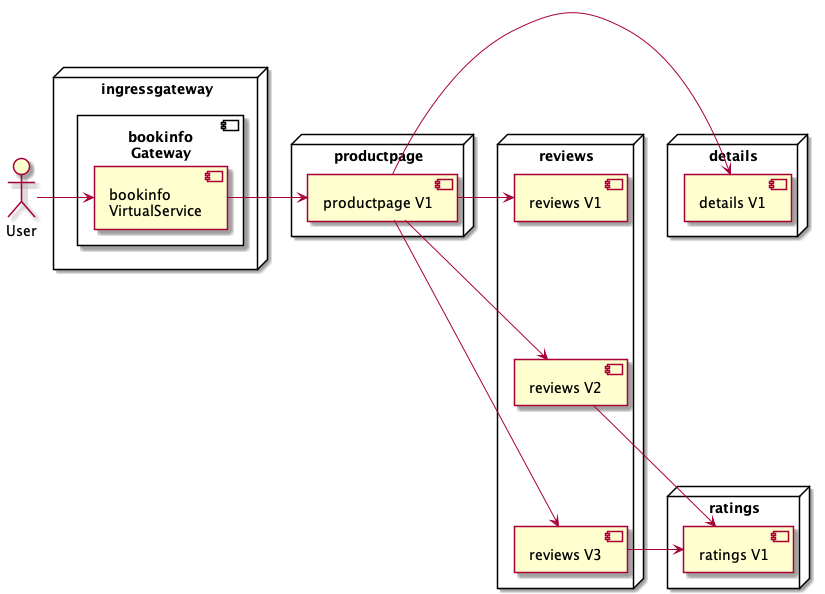

The diagram above was rendered by PlantUML. Its source (embedded in the PNG):
@startuml
'https://plantuml.com/component-diagram
actor user as "User"
node ingressgateway {
component bookinfo_gateway as "bookinfo\nGateway" {
component bookinfo_vs  as "bookinfo\nVirtualService"
}
}

node productpage {
component productpage_v1 as "productpage V1"
}
node reviews {
component reviews_v1 as "reviews V1"
component reviews_v2 as "reviews V2"
component reviews_v3 as "reviews V3"
}
node details {
component details_v1 as "details V1"
}
node ratings {
component ratings_v1 as "ratings V1"
}

reviews_v1 --[hidden]d-> reviews_v2
reviews_v2 --[hidden]d-> reviews_v3

user -> bookinfo_vs
bookinfo_vs -> productpage_v1
productpage_v1 -> reviews_v1
productpage_v1 -> reviews_v2
productpage_v1 -> reviews_v3
productpage_v1 -> details_v1
reviews_v2 -> ratings_v1
reviews_v3 -> ratings_v1


@enduml